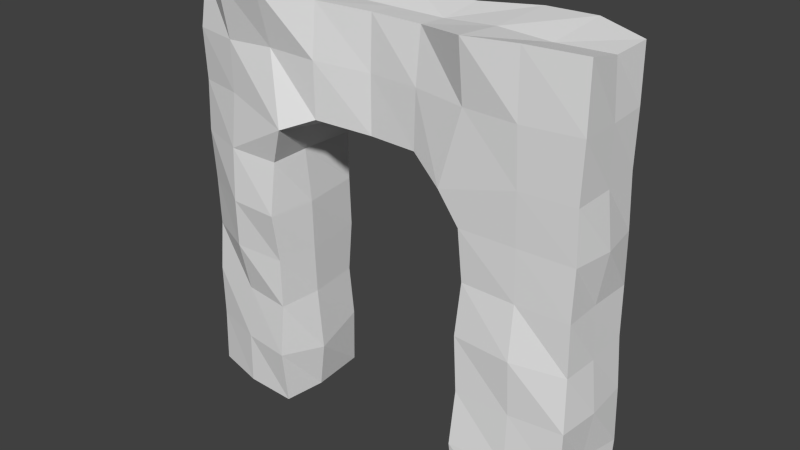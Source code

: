 # Source: Map_Arch.blend  (saved by Blender 2.69.0; exported with 4.5.12 LTS)
import bpy
from mathutils import Matrix  # noqa: F401  (used for matrix-valued properties, if any)

bpy.ops.wm.read_factory_settings(use_empty=True)
scene = bpy.context.scene
scene.name = 'Scene'

# ---- collections
col_collection_1 = bpy.data.collections.new('Collection 1'); scene.collection.children.link(col_collection_1)

# ---- materials (node trees are filled in below, after node groups)
mat_material = bpy.data.materials.new('Material')
mat_material.alpha_threshold = 0.0
mat_material.use_transparent_shadow = False
mat_material.roughness = 0.5
mat_material.line_color = (0.0, 0.0, 0.0, 1.0)

# ---- material node trees

# ---- world
world_world = bpy.data.worlds.new('World'); scene.world = world_world
world_world.color = (0.05088, 0.05088, 0.05088)
world_world.use_sun_shadow = False
world_world.sun_shadow_jitter_overblur = 0.0
world_world.cycles.sampling_method = 'MANUAL'
world_world.cycles.sample_map_resolution = 256

# ---- meshes
me_cube = bpy.data.meshes.new('Cube')
me_cube.from_pydata([(1.037, 1.858, -1.127), (1.044, -1.706, -1.127), (-1.022, -1.423, -1.127), (-1.02, 1.089, -1.127), (1.026, 1.489, 0.9388), (1.027, -1.82, 0.9674), (-1.006, -1.101, 0.9115), (-1.028, 1.293, 0.9238), (1.001, -0.08243, -1.127), (1.026, 1.753, -0.08879), (1.02, -1.755, -0.09421), (-1.013, -0.0821, -1.127), (-1.017, -1.271, -0.09499), (-1.011, 1.204, -0.0911), (1.011, -0.08228, 0.9227), (-0.005518, 1.342, 0.9432), (-0.002672, -1.338, 0.9182), (-1.003, -0.08239, 0.9079), (-0.002651, -0.08239, 0.9079), (1.017, -0.0824, -0.09213), (-1.004, -0.08239, -0.09213), (-0.506, 2.273, -1.127), (1.022, 1.551, 0.4196), (-0.5107, -2.052, -1.127), (1.023, -1.86, 0.4019), (-1.016, -1.324, 0.4082), (-1.026, 1.424, 0.4076), (-0.5276, 2.483, 0.9601), (-0.5213, -2.564, 0.9624), (0.518, 2.119, -1.127), (1.041, 1.856, -0.5893), (0.5114, -2.009, -1.127), (1.033, -1.831, -0.6003), (-1.017, -1.42, -0.5897), (-1.031, 1.38, -0.591), (0.5222, 2.496, 0.9453), (0.5062, -2.323, 0.9523), (-0.4826, -0.2143, -1.127), (0.5069, -0.1355, -1.127), (0.4973, -0.0824, 0.9253), (-0.5027, -0.08239, 0.9313), (1.056, -0.08244, -0.5921), (1.029, -0.0824, 0.4094), (-0.5117, -2.435, -0.09917), (0.5084, -1.811, -0.09362), (0.002067, -1.474, 0.3974), (-1.004, -0.08239, -0.5921), (-1.003, -0.08239, 0.4079), (-0.5144, 2.28, -0.09255), (0.5099, 2.055, -0.08333), (0.002278, 1.254, 0.3917), (-0.4249, -2.51, 0.3473), (-0.5108, 2.112, -0.5823), (-0.5126, -2.062, -0.5926), (0.5119, -2.033, -0.612), (0.397, -2.013, 0.2994), (-0.4252, 2.718, 0.3204), (0.4006, 2.634, 0.2885), (0.5133, 2.379, -0.5989), (-0.7723, 2.073, -1.127), (1.027, 1.519, 0.6815), (-0.7719, -1.978, -1.127), (1.034, -1.929, 0.6761), (-1.017, -1.412, 0.6602), (-1.033, 1.599, 0.6638), (-0.7889, 2.51, 0.9689), (-0.7766, -2.36, 0.9496), (0.7793, 2.179, -1.127), (1.049, 1.879, -0.8603), (0.7824, -2.142, -1.127), (1.03, -1.835, -0.8728), (-1.017, -1.388, -0.8523), (-1.038, 1.371, -0.8484), (0.7741, 2.404, 0.9543), (0.7513, -2.035, 0.9635), (-0.7529, -0.08212, -1.127), (0.7474, -0.0824, -1.127), (0.7499, -0.08208, 0.9135), (-0.2527, -0.08239, 0.9079), (1.019, -0.08241, -0.8421), (1.058, -0.0824, 0.1579), (-0.7653, -2.319, -0.1012), (0.7692, -1.856, -0.09396), (-1.017, -0.08239, -0.8421), (-1.003, -0.08239, 0.1579), (-0.773, 2.109, -0.1029), (0.7625, 2.112, -0.08661), (-0.003224, 1.382, 0.662), (1.026, 1.68, 0.1584), (1.026, -1.761, 0.1526), (-1.021, -1.38, 0.1587), (-1.026, 1.283, 0.1549), (-0.2654, 1.745, 0.9448), (-0.2625, -1.78, 0.929), (1.027, 1.785, -0.3332), (1.021, -1.692, -0.3446), (-1.013, -1.233, -0.3421), (-1.016, 1.248, -0.339), (0.2589, 1.717, 0.9354), (0.2478, -1.365, 0.9177), (0.2473, -0.0824, 0.9079), (-0.7527, -0.08239, 0.914), (1.03, -0.0824, -0.3421), (1.026, -0.0824, 0.6692), (-0.002276, -1.426, 0.666), (-1.003, -0.08239, -0.3421), (-1.003, -0.08239, 0.6579), (-0.7698, -1.915, 0.4193), (-0.2701, -1.888, 0.4135), (-0.5121, -2.111, 0.1573), (-0.513, -1.98, 0.6839), (-0.7646, 2.161, -0.5823), (-0.5067, 2.287, -0.3336), (-0.5037, 2.301, -0.8486), (-0.7649, -1.778, -0.5923), (-0.5109, -2.319, -0.8546), (-0.5165, -2.063, -0.3458), (0.7763, -2.009, -0.6117), (0.4985, -2.223, -0.8831), (0.4943, -1.998, -0.344), (0.2425, -1.647, 0.4021), (0.7632, -1.99, 0.3994), (0.4926, -1.926, 0.1532), (0.5063, -2.033, 0.6681), (-0.773, 2.359, 0.3966), (-0.2629, 1.724, 0.3961), (-0.5035, 2.33, 0.6634), (-0.5103, 2.216, 0.1527), (0.2488, 1.867, 0.3941), (0.7727, 2.169, 0.4219), (0.5121, 2.516, 0.6597), (0.508, 2.092, 0.164), (0.7753, 2.178, -0.5931), (0.51, 2.227, -0.3323), (0.52, 2.236, -0.8681), (-0.7725, -1.923, 0.6651), (-0.7711, 2.114, -0.8494), (-0.7771, -2.187, -0.3437), (0.2491, -1.638, 0.6718), (-0.7751, 2.038, 0.1375), (-0.776, -2.13, 0.1567), (-0.2678, -1.947, 0.6781), (-0.767, 2.158, -0.3376), (-0.7666, -1.987, -0.8624), (0.7729, -2.055, -0.8805), (0.7747, -2.156, -0.346), (0.7641, -1.876, 0.1535), (0.7571, -2.07, 0.6651), (-0.7659, 2.343, 0.6718), (-0.2646, 1.84, 0.6573), (0.2565, 2.237, 0.6688), (0.769, 2.348, 0.6683), (0.759, 2.13, 0.1623), (0.7612, 2.149, -0.335), (0.7732, 2.203, -0.8682), (-0.4767, -0.3985, -0.09212), (0.4817, -0.1105, -0.09134), (-0.0121, 0.02681, 0.3345), (-0.4103, -0.6166, 0.3153), (-0.4884, -0.1648, -0.5891), (0.4907, -0.3121, -0.6079), (0.3273, -0.2516, 0.3084), (-0.2646, -0.1664, 0.379), (-0.5106, -0.3524, 0.1616), (-0.447, -0.2735, -0.8907), (-0.4807, -0.3151, -0.341), (0.4775, -0.2952, -0.8716), (0.4745, -0.1522, -0.3423), (0.2459, 0.1068, 0.3692), (0.4835, -0.1348, 0.1552)], [], [(135, 66, 6, 63), (136, 59, 3, 72), (88, 22, 42, 80), (94, 9, 19, 102), (137, 81, 12, 96), (138, 99, 16, 104), (46, 105, 97, 34), (12, 90, 84, 20), (139, 85, 13, 91), (140, 107, 25, 90), (141, 93, 28, 110), (47, 106, 64, 26), (105, 20, 13, 97), (142, 111, 34, 97), (7, 17, 101, 65), (15, 18, 100, 98), (100, 39, 35, 98), (78, 18, 15, 92), (83, 46, 34, 72), (40, 78, 92, 27), (67, 76, 38, 29), (39, 77, 73, 35), (22, 60, 103, 42), (68, 30, 41, 79), (143, 114, 33, 71), (144, 117, 54, 118), (145, 82, 44, 119), (146, 121, 55, 122), (147, 74, 36, 123), (10, 95, 102, 19), (63, 6, 17, 106), (148, 124, 26, 64), (149, 125, 56, 126), (150, 128, 50, 87), (151, 129, 57, 130), (152, 86, 49, 131), (153, 132, 58, 133), (154, 67, 29, 134), (107, 135, 63, 25), (51, 110, 135, 107), (110, 28, 66, 135), (8, 76, 67, 0), (111, 136, 72, 34), (52, 113, 136, 111), (113, 21, 59, 136), (0, 68, 79, 8), (30, 94, 102, 41), (114, 137, 96, 33), (53, 116, 137, 114), (116, 43, 81, 137), (120, 138, 104, 45), (55, 123, 138, 120), (123, 36, 99, 138), (95, 32, 41, 102), (28, 93, 78, 40), (16, 99, 100, 18), (124, 139, 91, 26), (56, 127, 139, 124), (127, 48, 85, 139), (25, 63, 106, 47), (75, 61, 2, 11), (66, 28, 40, 101), (1, 69, 76, 8), (74, 5, 14, 77), (6, 66, 101, 17), (93, 16, 18, 78), (89, 10, 19, 80), (5, 62, 103, 14), (32, 70, 79, 41), (96, 12, 20, 105), (24, 89, 80, 42), (81, 140, 90, 12), (43, 109, 140, 81), (109, 51, 107, 140), (108, 141, 110, 51), (45, 104, 141, 108), (104, 16, 93, 141), (84, 47, 26, 91), (85, 142, 97, 13), (48, 112, 142, 85), (112, 52, 111, 142), (20, 84, 91, 13), (99, 36, 39, 100), (76, 69, 31, 38), (37, 23, 61, 75), (36, 74, 77, 39), (21, 37, 75, 59), (77, 14, 4, 73), (101, 40, 27, 65), (59, 75, 11, 3), (2, 71, 83, 11), (71, 33, 46, 83), (70, 1, 8, 79), (33, 96, 105, 46), (11, 83, 72, 3), (9, 88, 80, 19), (60, 4, 14, 103), (61, 143, 71, 2), (23, 115, 143, 61), (115, 53, 114, 143), (69, 144, 118, 31), (1, 70, 144, 69), (70, 32, 117, 144), (117, 145, 119, 54), (32, 95, 145, 117), (95, 10, 82, 145), (82, 146, 122, 44), (10, 89, 146, 82), (89, 24, 121, 146), (121, 147, 123, 55), (24, 62, 147, 121), (62, 5, 74, 147), (106, 17, 7, 64), (62, 24, 42, 103), (90, 25, 47, 84), (65, 148, 64, 7), (27, 126, 148, 65), (126, 56, 124, 148), (92, 149, 126, 27), (15, 87, 149, 92), (87, 50, 125, 149), (98, 150, 87, 15), (35, 130, 150, 98), (130, 57, 128, 150), (73, 151, 130, 35), (4, 60, 151, 73), (60, 22, 129, 151), (129, 152, 131, 57), (22, 88, 152, 129), (88, 9, 86, 152), (86, 153, 133, 49), (9, 94, 153, 86), (94, 30, 132, 153), (132, 154, 134, 58), (30, 68, 154, 132), (68, 0, 67, 154), (119, 44, 156, 167), (45, 108, 162, 157), (54, 119, 167, 160), (53, 115, 164, 159), (155, 165, 112, 48), (122, 55, 161, 169), (108, 51, 158, 162), (55, 120, 168, 161), (44, 122, 169, 156), (118, 54, 160, 166), (109, 43, 155, 163), (120, 45, 157, 168), (43, 116, 165, 155), (38, 166, 134, 29), (116, 53, 159, 165), (51, 109, 163, 158), (164, 37, 21, 113), (168, 157, 50, 128), (163, 155, 48, 127), (166, 160, 58, 134), (159, 164, 113, 52), (156, 169, 131, 49), (169, 161, 57, 131), (165, 159, 52, 112), (167, 156, 49, 133), (157, 162, 125, 50), (158, 163, 127, 56), (160, 167, 133, 58), (115, 23, 37, 164), (162, 158, 56, 125), (31, 118, 166, 38), (161, 168, 128, 57)])
me_cube.materials.append(mat_material)
me_cube.use_remesh_preserve_volume = False
me_cube.use_remesh_preserve_attributes = False
me_cube.use_mirror_vertex_groups = False
me_cube.update()

# ---- objects
ob_cube = bpy.data.objects.new('Cube', me_cube)

# ---- transforms, parenting, visibility, modifiers, constraints
ob_cube.location = (0.0, 0.0, 0.0)
ob_cube.scale = (2.865, 0.3203, 2.865)
ob_cube.lock_rotations_4d = False
ob_cube.empty_display_type = 'ARROWS'
ob_cube.lineart.crease_threshold = 0.0

# ---- collection membership
col_collection_1.objects.link(ob_cube)

# ---- scene / render settings (as saved in the file)
scene.frame_start = 1; scene.frame_end = 250; scene.frame_set(1)
scene.render.engine = 'BLENDER_EEVEE_NEXT'
scene.render.image_settings.compression = 90
scene.render.resolution_percentage = 50
scene.render.dither_intensity = 0.0
scene.cycles.use_denoising = False
scene.cycles.samples = 10
scene.cycles.sampling_pattern = 'TABULATED_SOBOL'
scene.cycles.light_sampling_threshold = 0.0
scene.cycles.use_adaptive_sampling = False
scene.cycles.use_light_tree = False
scene.cycles.blur_glossy = 0.0
scene.cycles.volume_bounces = 1
scene.cycles.pixel_filter_type = 'GAUSSIAN'
scene.cycles.sample_clamp_indirect = 0.0
scene.view_settings.view_transform = 'Standard'
bpy.context.view_layer.update()

# ---- added for rendering (the .blend has no active camera and no usable light): camera, sun
cam_auto = bpy.data.cameras.new('AutoCamera')
cam_auto.lens = 50.0
cam_auto.sensor_width = 36.0
cam_auto.clip_end = 1000.0
ob_auto_camera = bpy.data.objects.new('AutoCamera', cam_auto)
scene.collection.objects.link(ob_auto_camera)
ob_auto_camera.location = (8.0396, -9.58705, 6.18184)
ob_auto_camera.rotation_euler = (1.09748, -7.21219e-08, 0.694738)
scene.camera = ob_auto_camera
light_auto_sun = bpy.data.lights.new('AutoSun', 'SUN')
light_auto_sun.energy = 3.0
light_auto_sun.angle = 0.0523599
ob_auto_sun = bpy.data.objects.new('AutoSun', light_auto_sun)
scene.collection.objects.link(ob_auto_sun)
ob_auto_sun.rotation_euler = (0.872665, 0.174533, 0.523599)
bpy.context.view_layer.update()
